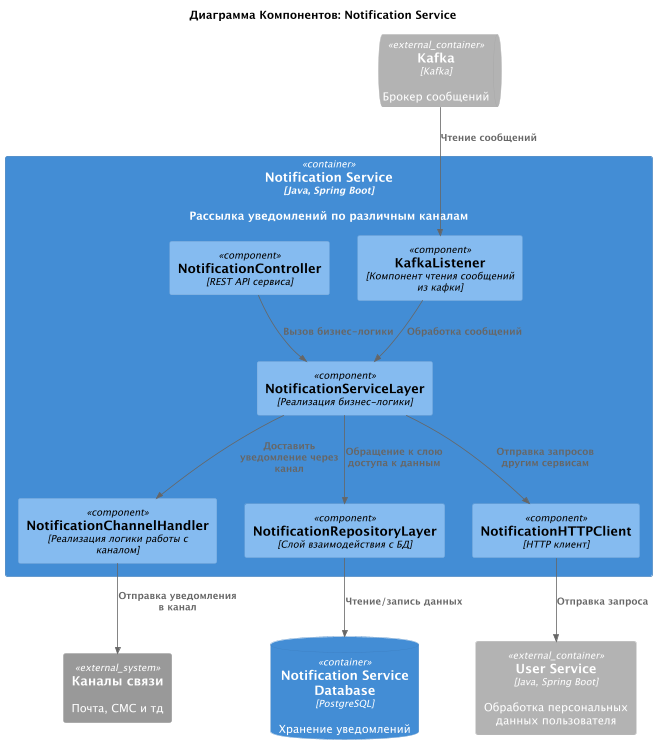

The diagram above was rendered by PlantUML. Its source (embedded in the PNG):
@startuml
title Диаграмма Компонентов: Notification Service

!includeurl ../c4_templates/C4_Component.puml

ContainerDb(NotificationServiceDatabase, "Notification Service Database", "PostgreSQL", "Хранение уведомлений")
ContainerQueue_Ext(Kafka, "Kafka", "Kafka", "Брокер сообщений")
Container_Ext(UserService, "User Service", "Java, Spring Boot", "Обработка персональных данных пользователя")
System_Ext(NotificationChannels, "Каналы связи", "Почта, СМС и тд")

Container(NotificationService, "Notification Service", "Java, Spring Boot", "Рассылка уведомлений по различным каналам") {
    Component(NotificationController, "NotificationController", "REST API сервиса")
    Component(NotificationServiceLayer, "NotificationServiceLayer", "Реализация бизнес-логики")
    Component(NotificationChannelHandler, "NotificationChannelHandler", "Реализация логики работы с каналом")
    Component(NotificationRepositoryLayer, "NotificationRepositoryLayer", "Слой взаимодействия с БД")
    Component(NotificationHTTPClient, "NotificationHTTPClient", "HTTP клиент")
    Component(KafkaListener, "KafkaListener", "Компонент чтения сообщений из кафки")
}

Rel(NotificationController, NotificationServiceLayer, "Вызов бизнес-логики")
Rel(NotificationServiceLayer, NotificationRepositoryLayer, "Обращение к слою доступа к данным")
Rel(NotificationServiceLayer, NotificationHTTPClient, "Отправка запросов другим сервисам")
Rel(NotificationServiceLayer, NotificationChannelHandler, "Доставить уведомление через канал")
Rel(NotificationRepositoryLayer, NotificationServiceDatabase, "Чтение/запись данных")
Rel(NotificationHTTPClient, UserService, "Отправка запроса")
Rel(NotificationChannelHandler, NotificationChannels, "Отправка уведомления в канал")

Rel(KafkaListener, NotificationServiceLayer, "Обработка сообщений")

Rel(Kafka, KafkaListener, "Чтение сообщений")


@enduml